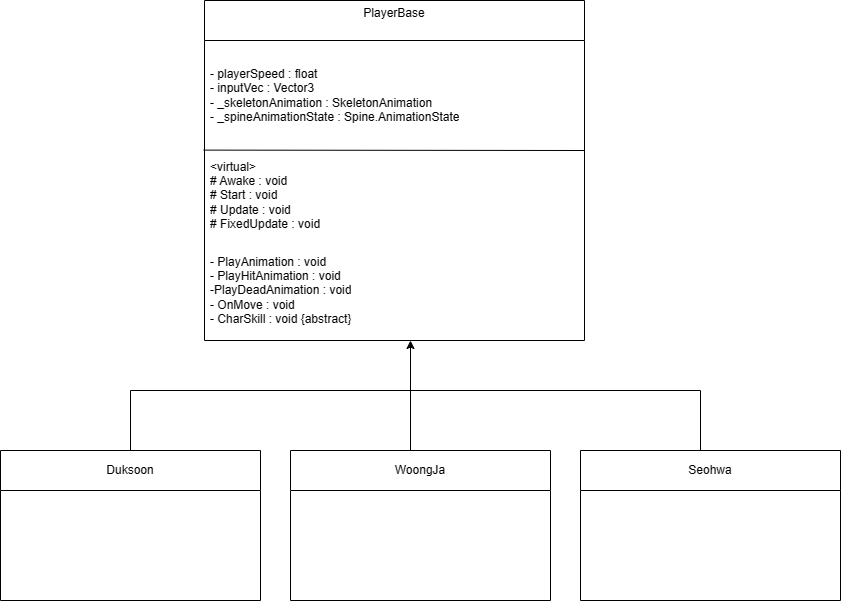

The diagram above was exported from draw.io. Its source (the exported page's mxGraphModel, read from the mxfile embedded in the PNG):
<mxGraphModel dx="1158" dy="632" grid="1" gridSize="10" guides="1" tooltips="1" connect="1" arrows="1" fold="1" page="1" pageScale="1" pageWidth="827" pageHeight="1169" math="0" shadow="0">
  <root>
    <mxCell id="WIyWlLk6GJQsqaUBKTNV-0" />
    <mxCell id="WIyWlLk6GJQsqaUBKTNV-1" parent="WIyWlLk6GJQsqaUBKTNV-0" />
    <mxCell id="r2Uk390XnMgld2NjAezx-2" value="PlayerBase&lt;div&gt;&lt;br&gt;&lt;/div&gt;" style="swimlane;fontStyle=0;childLayout=stackLayout;horizontal=1;startSize=40;horizontalStack=0;resizeParent=1;resizeParentMax=0;resizeLast=0;collapsible=1;marginBottom=0;whiteSpace=wrap;html=1;align=center;" parent="WIyWlLk6GJQsqaUBKTNV-1" vertex="1">
      <mxGeometry x="224" y="20" width="380" height="340" as="geometry" />
    </mxCell>
    <mxCell id="r2Uk390XnMgld2NjAezx-3" value="- playerSpeed : float&lt;div&gt;- inputVec : Vector3&lt;/div&gt;&lt;div&gt;- _skeletonAnimation : SkeletonAnimation&lt;br&gt;&lt;/div&gt;&lt;div&gt;- _spineAnimationState : Spine.AnimationState&lt;br&gt;&lt;/div&gt;" style="text;strokeColor=none;fillColor=none;align=left;verticalAlign=middle;spacingLeft=4;spacingRight=4;overflow=hidden;points=[[0,0.5],[1,0.5]];portConstraint=eastwest;rotatable=0;whiteSpace=wrap;html=1;strokeWidth=1;" parent="r2Uk390XnMgld2NjAezx-2" vertex="1">
      <mxGeometry y="40" width="380" height="110" as="geometry" />
    </mxCell>
    <mxCell id="9Z8Q52DUjkVE5R4GfHng-14" value="" style="endArrow=none;html=1;rounded=0;exitX=-0.002;exitY=-0.013;exitDx=0;exitDy=0;exitPerimeter=0;" edge="1" parent="r2Uk390XnMgld2NjAezx-2">
      <mxGeometry width="50" height="50" relative="1" as="geometry">
        <mxPoint x="-0.7599999999999909" y="149.61" as="sourcePoint" />
        <mxPoint x="380" y="150" as="targetPoint" />
      </mxGeometry>
    </mxCell>
    <mxCell id="9Z8Q52DUjkVE5R4GfHng-1" value="&lt;div&gt;&amp;lt;virtual&amp;gt;&lt;/div&gt;# Awake : void&lt;div&gt;# Start : void&lt;/div&gt;&lt;div&gt;# Update : void&lt;/div&gt;&lt;div&gt;# FixedUpdate : void&lt;/div&gt;" style="text;strokeColor=none;fillColor=none;align=left;verticalAlign=middle;spacingLeft=4;spacingRight=4;overflow=hidden;points=[[0,0.5],[1,0.5]];portConstraint=eastwest;rotatable=0;whiteSpace=wrap;html=1;" vertex="1" parent="r2Uk390XnMgld2NjAezx-2">
      <mxGeometry y="150" width="380" height="90" as="geometry" />
    </mxCell>
    <mxCell id="9Z8Q52DUjkVE5R4GfHng-15" value="- PlayAnimation : void&lt;div&gt;- PlayHitAnimation : void&lt;/div&gt;&lt;div&gt;-PlayDeadAnimation : void&lt;/div&gt;&lt;div&gt;- OnMove : void&lt;/div&gt;&lt;div&gt;- CharSkill : void {abstract}&lt;/div&gt;" style="text;strokeColor=none;fillColor=none;align=left;verticalAlign=middle;spacingLeft=4;spacingRight=4;overflow=hidden;points=[[0,0.5],[1,0.5]];portConstraint=eastwest;rotatable=0;whiteSpace=wrap;html=1;" vertex="1" parent="r2Uk390XnMgld2NjAezx-2">
      <mxGeometry y="240" width="380" height="100" as="geometry" />
    </mxCell>
    <mxCell id="9Z8Q52DUjkVE5R4GfHng-19" style="edgeStyle=none;rounded=0;orthogonalLoop=1;jettySize=auto;html=1;" edge="1" parent="WIyWlLk6GJQsqaUBKTNV-1">
      <mxGeometry relative="1" as="geometry">
        <mxPoint x="430" y="410" as="sourcePoint" />
        <mxPoint x="430" y="360" as="targetPoint" />
      </mxGeometry>
    </mxCell>
    <mxCell id="9Z8Q52DUjkVE5R4GfHng-25" value="&lt;div&gt;Duksoon&lt;/div&gt;" style="swimlane;fontStyle=0;childLayout=stackLayout;horizontal=1;startSize=40;horizontalStack=0;resizeParent=1;resizeParentMax=0;resizeLast=0;collapsible=1;marginBottom=0;whiteSpace=wrap;html=1;align=center;" vertex="1" parent="WIyWlLk6GJQsqaUBKTNV-1">
      <mxGeometry x="20" y="470" width="260" height="150" as="geometry" />
    </mxCell>
    <mxCell id="9Z8Q52DUjkVE5R4GfHng-28" value="" style="endArrow=none;html=1;rounded=0;" edge="1" parent="WIyWlLk6GJQsqaUBKTNV-1">
      <mxGeometry width="50" height="50" relative="1" as="geometry">
        <mxPoint x="150" y="410" as="sourcePoint" />
        <mxPoint x="720" y="410" as="targetPoint" />
      </mxGeometry>
    </mxCell>
    <mxCell id="9Z8Q52DUjkVE5R4GfHng-26" value="&lt;div&gt;&lt;br&gt;&lt;/div&gt;" style="text;strokeColor=none;fillColor=none;align=left;verticalAlign=middle;spacingLeft=4;spacingRight=4;overflow=hidden;points=[[0,0.5],[1,0.5]];portConstraint=eastwest;rotatable=0;whiteSpace=wrap;html=1;strokeWidth=1;" vertex="1" parent="WIyWlLk6GJQsqaUBKTNV-1">
      <mxGeometry x="20" y="470" width="260" height="90" as="geometry" />
    </mxCell>
    <mxCell id="9Z8Q52DUjkVE5R4GfHng-33" value="" style="endArrow=none;html=1;rounded=0;" edge="1" parent="WIyWlLk6GJQsqaUBKTNV-1" source="9Z8Q52DUjkVE5R4GfHng-26">
      <mxGeometry width="50" height="50" relative="1" as="geometry">
        <mxPoint x="100" y="460" as="sourcePoint" />
        <mxPoint x="150" y="410" as="targetPoint" />
      </mxGeometry>
    </mxCell>
    <mxCell id="9Z8Q52DUjkVE5R4GfHng-35" value="&lt;div&gt;&lt;br&gt;&lt;/div&gt;" style="text;strokeColor=none;fillColor=none;align=left;verticalAlign=middle;spacingLeft=4;spacingRight=4;overflow=hidden;points=[[0,0.5],[1,0.5]];portConstraint=eastwest;rotatable=0;whiteSpace=wrap;html=1;strokeWidth=1;" vertex="1" parent="WIyWlLk6GJQsqaUBKTNV-1">
      <mxGeometry x="310" y="470" width="260" height="90" as="geometry" />
    </mxCell>
    <mxCell id="9Z8Q52DUjkVE5R4GfHng-36" value="WoongJa" style="swimlane;fontStyle=0;childLayout=stackLayout;horizontal=1;startSize=40;horizontalStack=0;resizeParent=1;resizeParentMax=0;resizeLast=0;collapsible=1;marginBottom=0;whiteSpace=wrap;html=1;align=center;" vertex="1" parent="WIyWlLk6GJQsqaUBKTNV-1">
      <mxGeometry x="310" y="470" width="260" height="150" as="geometry" />
    </mxCell>
    <mxCell id="9Z8Q52DUjkVE5R4GfHng-37" value="&lt;div&gt;&lt;br&gt;&lt;/div&gt;" style="text;strokeColor=none;fillColor=none;align=left;verticalAlign=middle;spacingLeft=4;spacingRight=4;overflow=hidden;points=[[0,0.5],[1,0.5]];portConstraint=eastwest;rotatable=0;whiteSpace=wrap;html=1;strokeWidth=1;" vertex="1" parent="WIyWlLk6GJQsqaUBKTNV-1">
      <mxGeometry x="600" y="470" width="260" height="90" as="geometry" />
    </mxCell>
    <mxCell id="9Z8Q52DUjkVE5R4GfHng-38" value="&lt;div&gt;Seohwa&lt;/div&gt;" style="swimlane;fontStyle=0;childLayout=stackLayout;horizontal=1;startSize=40;horizontalStack=0;resizeParent=1;resizeParentMax=0;resizeLast=0;collapsible=1;marginBottom=0;whiteSpace=wrap;html=1;align=center;" vertex="1" parent="WIyWlLk6GJQsqaUBKTNV-1">
      <mxGeometry x="600" y="470" width="260" height="150" as="geometry" />
    </mxCell>
    <mxCell id="9Z8Q52DUjkVE5R4GfHng-39" value="" style="endArrow=none;html=1;rounded=0;" edge="1" parent="WIyWlLk6GJQsqaUBKTNV-1">
      <mxGeometry width="50" height="50" relative="1" as="geometry">
        <mxPoint x="430" y="470" as="sourcePoint" />
        <mxPoint x="430" y="410" as="targetPoint" />
      </mxGeometry>
    </mxCell>
    <mxCell id="9Z8Q52DUjkVE5R4GfHng-40" value="" style="endArrow=none;html=1;rounded=0;" edge="1" parent="WIyWlLk6GJQsqaUBKTNV-1">
      <mxGeometry width="50" height="50" relative="1" as="geometry">
        <mxPoint x="720" y="470" as="sourcePoint" />
        <mxPoint x="720" y="410" as="targetPoint" />
      </mxGeometry>
    </mxCell>
  </root>
</mxGraphModel>